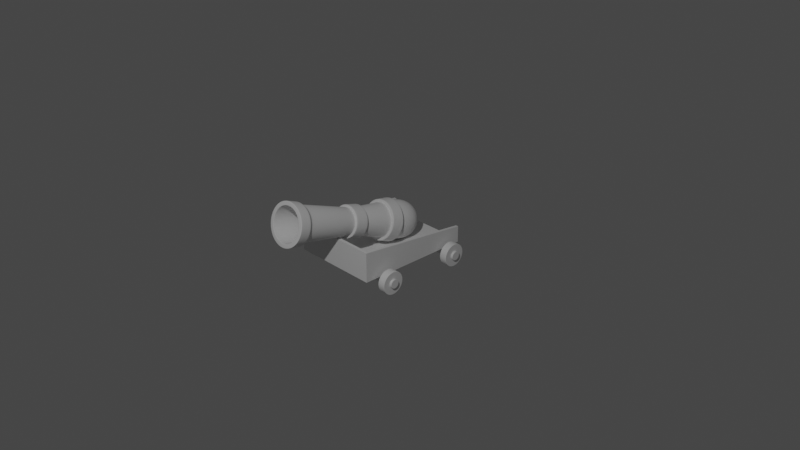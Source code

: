 # Source: canon.blend  (saved by Blender 2.83.20; exported with 4.5.12 LTS)
import bpy
from mathutils import Matrix  # noqa: F401  (used for matrix-valued properties, if any)

bpy.ops.wm.read_factory_settings(use_empty=True)
scene = bpy.context.scene
scene.name = 'Scene'

# ---- collections
col_collection = bpy.data.collections.new('Collection'); scene.collection.children.link(col_collection)
col_canon = bpy.data.collections.new('Canon'); scene.collection.children.link(col_canon)
col_wheels = bpy.data.collections.new('Wheels'); col_canon.children.link(col_wheels)

# ---- node groups
ng_auto_smooth = bpy.data.node_groups.new('Auto Smooth', 'GeometryNodeTree')
_s = ng_auto_smooth.interface.new_socket(name='Geometry', in_out='OUTPUT', socket_type='NodeSocketGeometry')
_s = ng_auto_smooth.interface.new_socket(name='Geometry', in_out='INPUT', socket_type='NodeSocketGeometry')
_s = ng_auto_smooth.interface.new_socket(name='Angle', in_out='INPUT', socket_type='NodeSocketFloat')
_s.subtype = 'ANGLE'
_s.min_value = 0.0
_s.max_value = 3.142
ng_auto_smooth.is_modifier = True
_N = ng_auto_smooth.nodes; _L = ng_auto_smooth.links
n0 = _N.new('NodeGroupOutput'); n0.name = 'Group Output'; n0.location = (480, -100)
n1 = _N.new('NodeGroupInput'); n1.name = 'Group Input'; n1.location = (-420, -300)
n2 = _N.new('NodeGroupInput'); n2.name = 'Group Input.001'; n2.location = (-60, -100)
n3 = _N.new('GeometryNodeSetShadeSmooth'); n3.name = 'Set Shade Smooth'; n3.location = (120, -100)
n3.domain = 'EDGE'
n4 = _N.new('GeometryNodeSetShadeSmooth'); n4.name = 'Set Shade Smooth.001'; n4.location = (300, -100)
n5 = _N.new('GeometryNodeInputMeshEdgeAngle'); n5.name = 'Edge Angle'; n5.location = (-420, -220)
n6 = _N.new('GeometryNodeInputEdgeSmooth'); n6.name = 'Is Edge Smooth'; n6.location = (-60, -160)
n7 = _N.new('GeometryNodeInputShadeSmooth'); n7.name = 'Is Face Smooth'; n7.location = (-240, -340)
n8 = _N.new('FunctionNodeBooleanMath'); n8.name = 'Boolean Math'; n8.location = (-60, -220)
n9 = _N.new('FunctionNodeCompare'); n9.name = 'Compare'; n9.location = (-240, -180)
n9.operation = 'LESS_EQUAL'
_L.new(n5.outputs[0], n9.inputs[0])
_L.new(n4.outputs[0], n0.inputs[0])
_L.new(n1.outputs[1], n9.inputs[1])
_L.new(n9.outputs[0], n8.inputs[0])
_L.new(n7.outputs[0], n8.inputs[1])
_L.new(n2.outputs[0], n3.inputs[0])
_L.new(n6.outputs[0], n3.inputs[1])
_L.new(n3.outputs[0], n4.inputs[0])
_L.new(n8.outputs[0], n3.inputs[2])
n0.is_active_output = True

# ---- world
world_world = bpy.data.worlds.new('World'); scene.world = world_world
world_world.use_nodes = True; world_world.node_tree.nodes.clear()
_N = world_world.node_tree.nodes; _L = world_world.node_tree.links
n0 = _N.new('ShaderNodeOutputWorld'); n0.name = 'World Output'; n0.location = (300, 300)
n1 = _N.new('ShaderNodeBackground'); n1.name = 'Background'; n1.location = (10, 300)
n1.inputs[0].default_value = (0.05088, 0.05088, 0.05088, 1.0)
_L.new(n1.outputs[0], n0.inputs[0])
n0.is_active_output = True
world_world.color = (0.05088, 0.05088, 0.05088)
world_world.use_sun_shadow = False
world_world.sun_shadow_jitter_overblur = 0.0

# ---- cameras
cam_camera = bpy.data.cameras.new('Camera')
cam_camera.clip_end = 100.0
cam_camera.ortho_scale = 7.314

# ---- lights
light_light = bpy.data.lights.new('Light', 'POINT')
light_light.transmission_factor = 0.0
light_light.energy = 1000.0
light_light.shadow_soft_size = 0.1
light_light.shadow_maximum_resolution = 0.006
light_light.use_absolute_resolution = True

# ---- meshes
me_cylinder = bpy.data.meshes.new('Cylinder')
me_cylinder.from_pydata([(-2.322e-10, 0.2037, 0.08627), (1.108e-09, 0.08138, 0.2177), (0.09905, 0.1922, 0.0469), (0.1639, 0.06229, 0.1526), (0.1401, 0.1643, -0.04816), (0.2318, 0.01619, -0.004744), (0.09905, 0.1365, -0.1432), (0.1639, -0.02991, -0.1621), (-1.248e-08, 0.1249, -0.1826), (-1.916e-08, -0.04901, -0.2272), (-0.09905, 0.1365, -0.1432), (-0.1639, -0.02991, -0.1621), (-0.1401, 0.1643, -0.04816), (-0.2318, 0.01619, -0.004744), (-0.09905, 0.1922, 0.0469), (-0.1639, 0.06229, 0.1526), (0.1321, -0.6108, 0.04136), (0.131, -0.7531, 0.08418), (0.1868, -0.5736, 0.1681), (0.1853, -0.7163, 0.2099), (-1.096e-09, -0.6642, 0.3877), (-4.306e-10, -0.5211, 0.3473), (0.1321, -0.5365, 0.2948), (0.131, -0.6794, 0.3356), (-0.1431, -1.228, 0.509), (-1.285e-08, -1.211, 0.5659), (-0.2024, -1.268, 0.3717), (-0.1431, -1.309, 0.2344), (-1.744e-08, -1.325, 0.1775), (0.1431, -1.309, 0.2344), (0.2024, -1.268, 0.3717), (0.1431, -1.228, 0.509), (0.1098, -0.6851, 0.3152), (0.1109, -0.5421, 0.2744), (-1.663e-09, -0.5292, 0.3185), (-1.709e-09, -0.6723, 0.3589), (0.1553, -0.716, 0.2098), (0.1568, -0.5733, 0.168), (0.1098, -0.7469, 0.1044), (0.1109, -0.6045, 0.06158), (-1.529e-08, -0.7597, 0.06074), (-1.537e-08, -0.6174, 0.0175), (-0.1098, -0.7469, 0.1044), (-0.1109, -0.6045, 0.06158), (-0.1553, -0.716, 0.2098), (-0.1568, -0.5733, 0.168), (-0.1098, -0.6851, 0.3152), (-0.1109, -0.5421, 0.2744), (-1.897e-08, -0.7684, 0.03211), (-1.907e-08, -0.6261, -0.01114), (-0.131, -0.7531, 0.08418), (-0.1321, -0.6108, 0.04136), (-0.1853, -0.7163, 0.2099), (-0.1868, -0.5736, 0.1681), (-0.131, -0.6794, 0.3356), (-0.1321, -0.5365, 0.2948), (0.1436, -1.235, 0.5116), (-1.242e-08, -1.218, 0.5687), (0.2031, -1.276, 0.3738), (-0.1436, -1.235, 0.5116), (0.1436, -1.316, 0.236), (-1.702e-08, -1.333, 0.1789), (-0.1436, -1.316, 0.236), (-0.2031, -1.276, 0.3738), (-0.2346, -1.317, 0.3859), (-0.1659, -1.363, 0.2266), (-1.543e-08, -1.383, 0.1607), (0.1659, -1.363, 0.2266), (-0.1659, -1.27, 0.5451), (0.2346, -1.317, 0.3859), (-1.028e-08, -1.251, 0.611), (0.1659, -1.27, 0.5451), (-1.064e-08, -1.245, 0.6087), (-0.1655, -1.264, 0.5429), (0.1655, -1.264, 0.5429), (0.234, -1.311, 0.3841), (0.1655, -1.357, 0.2253), (-1.578e-08, -1.377, 0.1595), (-0.1655, -1.357, 0.2253), (-0.234, -1.311, 0.3841), (0.1944, -0.2782, 0.08151), (0.2104, -0.152, 0.04454), (0.1488, -0.1101, 0.1873), (0.1375, -0.2395, 0.2134), (-2.754e-10, -0.2235, 0.2681), (3.177e-10, -0.09281, 0.2465), (-0.1488, -0.1101, 0.1873), (-0.1375, -0.2395, 0.2134), (0.1488, -0.1938, -0.09826), (0.1375, -0.3168, -0.0504), (-1.727e-08, -0.3328, -0.105), (-1.808e-08, -0.2112, -0.1574), (-0.1488, -0.1938, -0.09826), (-0.1375, -0.3168, -0.0504), (-0.1944, -0.2782, 0.08151), (-0.2104, -0.152, 0.04454), (0.1739, -0.2051, -0.1211), (0.1626, -0.328, -0.07328), (-1.87e-08, -0.347, -0.1379), (-1.959e-08, -0.2253, -0.1903), (-0.1739, -0.2051, -0.1211), (-0.1626, -0.328, -0.07328), (-0.2299, -0.2823, 0.08273), (-0.246, -0.1561, 0.04576), (-0.1739, -0.1072, 0.2127), (-0.1626, -0.2366, 0.2387), (4.375e-10, -0.2177, 0.3034), (3.177e-10, -0.08698, 0.2818), (0.1739, -0.1072, 0.2127), (0.1626, -0.2366, 0.2387), (0.2299, -0.2823, 0.08273), (0.246, -0.1561, 0.04576), (0.0705, -0.05463, 0.08948), (-1.887e-09, -0.04642, 0.1175), (0.09971, -0.07446, 0.02182), (0.0705, -0.09429, -0.04584), (-1.06e-08, -0.1025, -0.07386), (-0.0705, -0.09429, -0.04584), (-0.09971, -0.07446, 0.02182), (-0.0705, -0.05463, 0.08948), (0.1401, -1.386, 0.552), (0.1437, -1.389, 0.5568), (0.1412, -1.388, 0.5541), (-3.389e-09, -1.372, 0.6139), (-3.626e-09, -1.369, 0.6077), (-3.464e-09, -1.372, 0.6102), (0.1981, -1.425, 0.4176), (0.2032, -1.429, 0.4188), (0.1998, -1.428, 0.4185), (0.1401, -1.465, 0.2832), (0.1437, -1.47, 0.2809), (0.1412, -1.468, 0.283), (-8.121e-09, -1.481, 0.2275), (-7.992e-09, -1.486, 0.2238), (-7.989e-09, -1.484, 0.2268), (-0.1401, -1.465, 0.2832), (-0.1437, -1.47, 0.2809), (-0.1412, -1.468, 0.283), (-0.1981, -1.425, 0.4176), (-0.2032, -1.429, 0.4188), (-0.1998, -1.428, 0.4185), (-0.1401, -1.386, 0.552), (-0.1437, -1.389, 0.5568), (-0.1412, -1.388, 0.5541), (0.1711, -1.379, 0.5823), (0.1741, -1.373, 0.5839), (0.1734, -1.377, 0.5841), (-3.894e-09, -1.353, 0.6531), (-3.597e-09, -1.359, 0.6503), (-3.682e-09, -1.357, 0.653), (0.2419, -1.427, 0.4182), (0.2463, -1.422, 0.4168), (0.2452, -1.425, 0.4177), (0.1711, -1.475, 0.254), (0.1741, -1.471, 0.2497), (0.1734, -1.474, 0.2514), (-9.013e-09, -1.495, 0.186), (-9.397e-09, -1.491, 0.1804), (-9.172e-09, -1.494, 0.1824), (-0.1711, -1.475, 0.254), (-0.1741, -1.471, 0.2497), (-0.1734, -1.474, 0.2514), (-0.2419, -1.427, 0.4182), (-0.2463, -1.422, 0.4168), (-0.2452, -1.425, 0.4177), (-0.1711, -1.379, 0.5823), (-0.1741, -1.373, 0.5839), (-0.1734, -1.377, 0.5841), (-1.686e-09, -0.6777, 0.3611), (-0.1559, -0.7215, 0.2114), (-0.1102, -0.7525, 0.1056), (-1.532e-08, -0.7654, 0.06181), (0.1102, -0.7525, 0.1056), (0.1559, -0.7215, 0.2114), (0.1102, -0.6905, 0.3172), (-0.1102, -0.6905, 0.3172), (-0.1867, -0.5838, 0.1711), (-0.1854, -0.7061, 0.2069), (-0.132, -0.6209, 0.0444), (-0.1311, -0.743, 0.08114), (-1.906e-08, -0.6362, -0.008069), (-1.897e-08, -0.7583, 0.02904), (0.132, -0.6209, 0.0444), (0.1311, -0.743, 0.08114), (0.1867, -0.5838, 0.1711), (0.1854, -0.7061, 0.2069), (-0.132, -0.5466, 0.2977), (-0.1311, -0.6693, 0.3327), (-1.048e-09, -0.654, 0.3848), (-4.779e-10, -0.5313, 0.3502), (0.132, -0.5466, 0.2977), (0.1311, -0.6693, 0.3327), (0.1116, -0.597, 0.05864), (0.1368, -0.3244, -0.04745), (0.1934, -0.2859, 0.08378), (0.1578, -0.5656, 0.1657), (0.1116, -0.5342, 0.2728), (0.1368, -0.2474, 0.215), (-1.627e-09, -0.5212, 0.3172), (-3.119e-10, -0.2315, 0.2694), (-0.1368, -0.2474, 0.215), (-0.1116, -0.5342, 0.2728), (-0.1934, -0.2859, 0.08378), (-0.1578, -0.5656, 0.1657), (-1.722e-08, -0.3403, -0.1018), (-1.542e-08, -0.61, 0.01428), (-0.1116, -0.597, 0.05864), (-0.1368, -0.3244, -0.04745), (0.1633, -0.3201, -0.07635), (0.1732, -0.213, -0.1181), (-1.953e-08, -0.2331, -0.1869), (-1.875e-08, -0.3392, -0.1413), (-0.1633, -0.3201, -0.07635), (-0.1732, -0.213, -0.1181), (-0.2449, -0.1643, 0.04813), (-0.2309, -0.2742, 0.08035), (-0.1633, -0.2283, 0.2371), (-0.1732, -0.1155, 0.2143), (3.254e-10, -0.09538, 0.2832), (4.298e-10, -0.2093, 0.302), (0.1633, -0.2283, 0.2371), (0.1732, -0.1155, 0.2143), (0.2449, -0.1643, 0.04813), (0.2309, -0.2742, 0.08035), (0.1497, -0.1843, -0.102), (0.2117, -0.1422, 0.04166), (0.1497, -0.1001, 0.1853), (3.639e-10, -0.08263, 0.2448), (-0.1497, -0.1001, 0.1853), (-0.2117, -0.1422, 0.04166), (-1.814e-08, -0.2017, -0.1615), (-0.1497, -0.1843, -0.102), (0.0824, -0.7266, 0.2988), (-2.817e-09, -0.717, 0.3315), (0.1165, -0.7498, 0.2197), (-0.0824, -0.7266, 0.2988), (0.0824, -0.773, 0.1406), (-1.3e-08, -0.7826, 0.1079), (-0.0824, -0.773, 0.1406), (-0.1165, -0.7498, 0.2197)], [], [(0, 1, 3, 2), (2, 3, 5, 4), (4, 5, 7, 6), (6, 7, 9, 8), (8, 9, 11, 10), (10, 11, 13, 12), (237, 236, 115, 116), (12, 13, 15, 14), (14, 15, 1, 0), (0, 2, 4, 6, 8, 10, 12, 14), (58, 56, 74, 75), (61, 60, 76, 77), (123, 121, 144, 148), (59, 63, 79, 73), (234, 232, 112, 114), (236, 234, 114, 115), (22, 21, 189, 190), (226, 227, 85, 82), (239, 238, 117, 118), (228, 229, 95, 86), (229, 231, 92, 95), (80, 83, 197, 194), (83, 84, 199, 197), (227, 228, 86, 85), (231, 230, 91, 92), (46, 35, 20, 54), (39, 37, 18, 16), (40, 42, 50, 48), (34, 47, 55, 21), (43, 41, 49, 51), (44, 46, 54, 52), (32, 36, 19, 23), (47, 45, 53, 55), (62, 61, 77, 78), (21, 55, 186, 189), (18, 22, 190, 184), (16, 18, 184, 182), (49, 16, 182, 180), (51, 49, 180, 178), (55, 53, 176, 186), (191, 188, 20, 23), (33, 34, 21, 22), (36, 38, 17, 19), (45, 43, 51, 53), (35, 32, 23, 20), (42, 44, 52, 50), (41, 39, 16, 49), (38, 40, 48, 17), (37, 33, 22, 18), (31, 25, 57, 56), (27, 28, 61, 62), (24, 26, 63, 59), (28, 29, 60, 61), (30, 31, 56, 58), (29, 30, 58, 60), (25, 24, 59, 57), (26, 27, 62, 63), (68, 64, 163, 166), (67, 69, 151, 154), (66, 67, 154, 157), (70, 68, 166, 147), (65, 66, 157, 160), (74, 72, 70, 71), (64, 65, 160, 163), (69, 71, 145, 151), (60, 58, 75, 76), (133, 136, 159, 156), (57, 59, 73, 72), (238, 237, 116, 117), (63, 62, 78, 79), (235, 239, 118, 119), (56, 57, 72, 74), (71, 70, 147, 145), (89, 80, 194, 193), (94, 93, 207, 202), (87, 94, 202, 200), (90, 89, 193, 204), (225, 226, 82, 81), (230, 224, 88, 91), (201, 203, 45, 47), (83, 80, 110, 109), (94, 87, 105, 102), (93, 94, 102, 101), (92, 91, 99, 100), (85, 86, 104, 107), (90, 93, 101, 98), (91, 88, 96, 99), (88, 81, 111, 96), (224, 225, 81, 88), (210, 213, 100, 99), (214, 217, 104, 103), (218, 221, 108, 107), (110, 97, 208, 223), (98, 101, 212, 211), (102, 105, 216, 215), (106, 109, 220, 219), (86, 95, 103, 104), (95, 92, 100, 103), (84, 83, 109, 106), (81, 82, 108, 111), (82, 85, 107, 108), (89, 90, 98, 97), (80, 89, 97, 110), (87, 84, 106, 105), (112, 113, 119, 118, 117, 116, 115, 114), (127, 130, 153, 150), (121, 127, 150, 144), (142, 123, 148, 165), (136, 139, 162, 159), (130, 133, 156, 153), (233, 235, 119, 113), (139, 142, 165, 162), (121, 123, 125, 122), (122, 125, 124, 120), (127, 121, 122, 128), (128, 122, 120, 126), (130, 127, 128, 131), (131, 128, 126, 129), (133, 130, 131, 134), (134, 131, 129, 132), (136, 133, 134, 137), (137, 134, 132, 135), (139, 136, 137, 140), (140, 137, 135, 138), (142, 139, 140, 143), (143, 140, 138, 141), (123, 142, 143, 125), (125, 143, 141, 124), (145, 147, 149, 146), (146, 149, 148, 144), (151, 145, 146, 152), (152, 146, 144, 150), (154, 151, 152, 155), (155, 152, 150, 153), (157, 154, 155, 158), (158, 155, 153, 156), (160, 157, 158, 161), (161, 158, 156, 159), (163, 160, 161, 164), (164, 161, 159, 162), (166, 163, 164, 167), (167, 164, 162, 165), (147, 166, 167, 149), (149, 167, 165, 148), (232, 233, 113, 112), (75, 74, 71, 69), (79, 78, 65, 64), (78, 77, 66, 65), (72, 73, 68, 70), (77, 76, 67, 66), (76, 75, 69, 67), (73, 79, 64, 68), (169, 170, 27, 26), (168, 175, 24, 25), (172, 173, 30, 29), (173, 174, 31, 30), (171, 172, 29, 28), (175, 169, 26, 24), (170, 171, 28, 27), (174, 168, 25, 31), (188, 187, 54, 20), (177, 179, 50, 52), (187, 177, 52, 54), (179, 181, 48, 50), (181, 183, 17, 48), (183, 185, 19, 17), (185, 191, 23, 19), (32, 35, 168, 174), (187, 188, 189, 186), (177, 187, 186, 176), (179, 177, 176, 178), (181, 179, 178, 180), (183, 181, 180, 182), (185, 183, 182, 184), (191, 185, 184, 190), (188, 191, 190, 189), (53, 51, 178, 176), (42, 40, 171, 170), (46, 44, 169, 175), (40, 38, 172, 171), (36, 32, 174, 173), (38, 36, 173, 172), (35, 46, 175, 168), (44, 42, 170, 169), (198, 201, 47, 34), (206, 205, 41, 43), (195, 196, 33, 37), (203, 206, 43, 45), (93, 90, 204, 207), (205, 192, 39, 41), (84, 87, 200, 199), (196, 198, 34, 33), (201, 198, 199, 200), (205, 206, 207, 204), (195, 192, 193, 194), (203, 201, 200, 202), (206, 203, 202, 207), (192, 205, 204, 193), (198, 196, 197, 199), (196, 195, 194, 197), (192, 195, 37, 39), (109, 110, 223, 220), (105, 106, 219, 216), (101, 102, 215, 212), (209, 210, 99, 96), (221, 222, 111, 108), (217, 218, 107, 104), (213, 214, 103, 100), (222, 209, 96, 111), (221, 218, 219, 220), (217, 214, 215, 216), (213, 210, 211, 212), (209, 222, 223, 208), (222, 221, 220, 223), (218, 217, 216, 219), (214, 213, 212, 215), (210, 209, 208, 211), (97, 98, 211, 208), (7, 5, 225, 224), (9, 7, 224, 230), (5, 3, 226, 225), (11, 9, 230, 231), (1, 15, 228, 227), (13, 11, 231, 229), (15, 13, 229, 228), (3, 1, 227, 226), (120, 124, 233, 232), (124, 141, 235, 233), (141, 138, 239, 235), (135, 132, 237, 238), (138, 135, 238, 239), (129, 126, 234, 236), (126, 120, 232, 234), (132, 129, 236, 237)])
me_cylinder.polygons.foreach_set('use_smooth', [True] * 234)
_uv = me_cylinder.uv_layers.new(name='UVMap')
_uv.uv.foreach_set('vector', [1.0, 0.5, 1.0, 1.0, 0.875, 1.0, 0.875, 0.5, 0.875, 0.5, 0.875, 1.0, 0.75, 1.0, 0.75, 0.5, 0.75, 0.5, 0.75, 1.0, 0.625, 1.0, 0.625, 0.5, 0.625, 0.5, 0.625, 1.0, 0.5, 1.0, 0.5, 0.5, 0.5, 0.5, 0.5, 1.0, 0.375, 1.0, 0.375, 0.5, 0.375, 0.5, 0.375, 1.0, 0.25, 1.0, 0.25, 0.5, 0.25, 0.01, 0.4197, 0.08029, 0.4197, 0.08029, 0.25, 0.01, 0.25, 0.5, 0.25, 1.0, 0.125, 1.0, 0.125, 0.5, 0.125, 0.5, 0.125, 1.0, 0.0, 1.0, 0.0, 0.5, 0.75, 0.49, 0.9197, 0.4197, 0.99, 0.25, 0.9197, 0.08029, 0.75, 0.01, 0.5803, 0.08029, 0.51, 0.25, 0.5803, 0.4197, 0.75, 1.0, 0.875, 1.0, 0.875, 1.0, 0.75, 1.0, 0.5, 1.0, 0.625, 1.0, 0.625, 1.0, 0.5, 1.0, 0.25, 0.49, 0.4197, 0.4197, 0.4197, 0.4197, 0.25, 0.49, 0.125, 1.0, 0.25, 1.0, 0.25, 1.0, 0.125, 1.0, 0.49, 0.25, 0.4197, 0.4197, 0.4197, 0.4197, 0.49, 0.25, 0.4197, 0.08029, 0.49, 0.25, 0.49, 0.25, 0.4197, 0.08029, 0.875, 1.0, 1.0, 1.0, 1.0, 1.0, 0.875, 1.0, 0.875, 1.0, 1.0, 1.0, 1.0, 1.0, 0.875, 1.0, 0.01, 0.25, 0.08029, 0.08029, 0.08029, 0.08029, 0.01, 0.25, 0.125, 1.0, 0.25, 1.0, 0.25, 1.0, 0.125, 1.0, 0.25, 1.0, 0.375, 1.0, 0.375, 1.0, 0.25, 1.0, 0.75, 1.0, 0.875, 1.0, 0.875, 1.0, 0.75, 1.0, 0.875, 1.0, 1.0, 1.0, 1.0, 1.0, 0.875, 1.0, 0.0, 1.0, 0.125, 1.0, 0.125, 1.0, 0.0, 1.0, 0.375, 1.0, 0.5, 1.0, 0.5, 1.0, 0.375, 1.0, 0.125, 1.0, 0.0, 1.0, 0.0, 1.0, 0.125, 1.0, 0.625, 1.0, 0.75, 1.0, 0.75, 1.0, 0.625, 1.0, 0.5, 1.0, 0.375, 1.0, 0.375, 1.0, 0.5, 1.0, 0.0, 1.0, 0.125, 1.0, 0.125, 1.0, 0.0, 1.0, 0.375, 1.0, 0.5, 1.0, 0.5, 1.0, 0.375, 1.0, 0.25, 1.0, 0.125, 1.0, 0.125, 1.0, 0.25, 1.0, 0.875, 1.0, 0.75, 1.0, 0.75, 1.0, 0.875, 1.0, 0.125, 1.0, 0.25, 1.0, 0.25, 1.0, 0.125, 1.0, 0.375, 1.0, 0.5, 1.0, 0.5, 1.0, 0.375, 1.0, 0.0, 1.0, 0.125, 1.0, 0.125, 1.0, 0.0, 1.0, 0.75, 1.0, 0.875, 1.0, 0.875, 1.0, 0.75, 1.0, 0.625, 1.0, 0.75, 1.0, 0.75, 1.0, 0.625, 1.0, 0.5, 1.0, 0.625, 1.0, 0.625, 1.0, 0.5, 1.0, 0.375, 1.0, 0.5, 1.0, 0.5, 1.0, 0.375, 1.0, 0.125, 1.0, 0.25, 1.0, 0.25, 1.0, 0.125, 1.0, 0.875, 1.0, 1.0, 1.0, 1.0, 1.0, 0.875, 1.0, 0.875, 1.0, 1.0, 1.0, 1.0, 1.0, 0.875, 1.0, 0.75, 1.0, 0.625, 1.0, 0.625, 1.0, 0.75, 1.0, 0.25, 1.0, 0.375, 1.0, 0.375, 1.0, 0.25, 1.0, 1.0, 1.0, 0.875, 1.0, 0.875, 1.0, 1.0, 1.0, 0.375, 1.0, 0.25, 1.0, 0.25, 1.0, 0.375, 1.0, 0.5, 1.0, 0.625, 1.0, 0.625, 1.0, 0.5, 1.0, 0.625, 1.0, 0.5, 1.0, 0.5, 1.0, 0.625, 1.0, 0.75, 1.0, 0.875, 1.0, 0.875, 1.0, 0.75, 1.0, 0.875, 1.0, 1.0, 1.0, 1.0, 1.0, 0.875, 1.0, 0.375, 1.0, 0.5, 1.0, 0.5, 1.0, 0.375, 1.0, 0.125, 1.0, 0.25, 1.0, 0.25, 1.0, 0.125, 1.0, 0.5, 1.0, 0.625, 1.0, 0.625, 1.0, 0.5, 1.0, 0.75, 1.0, 0.875, 1.0, 0.875, 1.0, 0.75, 1.0, 0.625, 1.0, 0.75, 1.0, 0.75, 1.0, 0.625, 1.0, 0.0, 1.0, 0.125, 1.0, 0.125, 1.0, 0.0, 1.0, 0.25, 1.0, 0.375, 1.0, 0.375, 1.0, 0.25, 1.0, 0.125, 1.0, 0.25, 1.0, 0.25, 1.0, 0.125, 1.0, 0.625, 1.0, 0.75, 1.0, 0.75, 1.0, 0.625, 1.0, 0.5, 1.0, 0.625, 1.0, 0.625, 1.0, 0.5, 1.0, 0.0, 1.0, 0.125, 1.0, 0.125, 1.0, 0.0, 1.0, 0.375, 1.0, 0.5, 1.0, 0.5, 1.0, 0.375, 1.0, 0.875, 1.0, 1.0, 1.0, 1.0, 1.0, 0.875, 1.0, 0.25, 1.0, 0.375, 1.0, 0.375, 1.0, 0.25, 1.0, 0.75, 1.0, 0.875, 1.0, 0.875, 1.0, 0.75, 1.0, 0.625, 1.0, 0.75, 1.0, 0.75, 1.0, 0.625, 1.0, 0.25, 0.01, 0.08029, 0.08029, 0.08029, 0.08029, 0.25, 0.01, 0.0, 1.0, 0.125, 1.0, 0.125, 1.0, 0.0, 1.0, 0.08029, 0.08029, 0.25, 0.01, 0.25, 0.01, 0.08029, 0.08029, 0.25, 1.0, 0.375, 1.0, 0.375, 1.0, 0.25, 1.0, 0.08029, 0.4197, 0.01, 0.25, 0.01, 0.25, 0.08029, 0.4197, 0.875, 1.0, 1.0, 1.0, 1.0, 1.0, 0.875, 1.0, 0.875, 1.0, 1.0, 1.0, 1.0, 1.0, 0.875, 1.0, 0.625, 1.0, 0.75, 1.0, 0.75, 1.0, 0.625, 1.0, 0.25, 1.0, 0.375, 1.0, 0.375, 1.0, 0.25, 1.0, 0.125, 1.0, 0.25, 1.0, 0.25, 1.0, 0.125, 1.0, 0.5, 1.0, 0.625, 1.0, 0.625, 1.0, 0.5, 1.0, 0.75, 1.0, 0.875, 1.0, 0.875, 1.0, 0.75, 1.0, 0.5, 1.0, 0.625, 1.0, 0.625, 1.0, 0.5, 1.0, 0.125, 1.0, 0.25, 1.0, 0.25, 1.0, 0.125, 1.0, 0.875, 1.0, 0.75, 1.0, 0.75, 1.0, 0.875, 1.0, 0.25, 1.0, 0.125, 1.0, 0.125, 1.0, 0.25, 1.0, 0.375, 1.0, 0.25, 1.0, 0.25, 1.0, 0.375, 1.0, 0.375, 1.0, 0.5, 1.0, 0.5, 1.0, 0.375, 1.0, 0.0, 1.0, 0.125, 1.0, 0.125, 1.0, 0.0, 1.0, 0.5, 1.0, 0.375, 1.0, 0.375, 1.0, 0.5, 1.0, 0.5, 1.0, 0.625, 1.0, 0.625, 1.0, 0.5, 1.0, 0.625, 1.0, 0.75, 1.0, 0.75, 1.0, 0.625, 1.0, 0.625, 1.0, 0.75, 1.0, 0.75, 1.0, 0.625, 1.0, 0.5, 1.0, 0.375, 1.0, 0.375, 1.0, 0.5, 1.0, 0.25, 1.0, 0.125, 1.0, 0.125, 1.0, 0.25, 1.0, 1.0, 1.0, 0.875, 1.0, 0.875, 1.0, 1.0, 1.0, 0.75, 1.0, 0.625, 1.0, 0.625, 1.0, 0.75, 1.0, 0.5, 1.0, 0.375, 1.0, 0.375, 1.0, 0.5, 1.0, 0.25, 1.0, 0.125, 1.0, 0.125, 1.0, 0.25, 1.0, 1.0, 1.0, 0.875, 1.0, 0.875, 1.0, 1.0, 1.0, 0.125, 1.0, 0.25, 1.0, 0.25, 1.0, 0.125, 1.0, 0.25, 1.0, 0.375, 1.0, 0.375, 1.0, 0.25, 1.0, 1.0, 1.0, 0.875, 1.0, 0.875, 1.0, 1.0, 1.0, 0.75, 1.0, 0.875, 1.0, 0.875, 1.0, 0.75, 1.0, 0.875, 1.0, 1.0, 1.0, 1.0, 1.0, 0.875, 1.0, 0.625, 1.0, 0.5, 1.0, 0.5, 1.0, 0.625, 1.0, 0.75, 1.0, 0.625, 1.0, 0.625, 1.0, 0.75, 1.0, 0.125, 1.0, 0.0, 1.0, 0.0, 1.0, 0.125, 1.0, 0.4197, 0.4197, 0.25, 0.49, 0.08029, 0.4197, 0.01, 0.25, 0.08029, 0.08029, 0.25, 0.01, 0.4197, 0.08029, 0.49, 0.25, 0.49, 0.25, 0.4197, 0.08029, 0.4197, 0.08029, 0.49, 0.25, 0.4197, 0.4197, 0.49, 0.25, 0.49, 0.25, 0.4197, 0.4197, 0.08029, 0.4197, 0.25, 0.49, 0.25, 0.49, 0.08029, 0.4197, 0.08029, 0.08029, 0.01, 0.25, 0.01, 0.25, 0.08029, 0.08029, 0.4197, 0.08029, 0.25, 0.01, 0.25, 0.01, 0.4197, 0.08029, 0.25, 0.49, 0.08029, 0.4197, 0.08029, 0.4197, 0.25, 0.49, 0.01, 0.25, 0.08029, 0.4197, 0.08029, 0.4197, 0.01, 0.25, 0.4197, 0.4197, 0.25, 0.49, 0.25, 0.49, 0.4197, 0.4197, 0.4197, 0.4197, 0.25, 0.49, 0.25, 0.49, 0.4197, 0.4197, 0.49, 0.25, 0.4197, 0.4197, 0.4197, 0.4197, 0.49, 0.25, 0.49, 0.25, 0.4197, 0.4197, 0.4197, 0.4197, 0.49, 0.25, 0.4197, 0.08029, 0.49, 0.25, 0.49, 0.25, 0.4197, 0.08029, 0.4197, 0.08029, 0.49, 0.25, 0.49, 0.25, 0.4197, 0.08029, 0.25, 0.01, 0.4197, 0.08029, 0.4197, 0.08029, 0.25, 0.01, 0.25, 0.01, 0.4197, 0.08029, 0.4197, 0.08029, 0.25, 0.01, 0.08029, 0.08029, 0.25, 0.01, 0.25, 0.01, 0.08029, 0.08029, 0.08029, 0.08029, 0.25, 0.01, 0.25, 0.01, 0.08029, 0.08029, 0.01, 0.25, 0.08029, 0.08029, 0.08029, 0.08029, 0.01, 0.25, 0.01, 0.25, 0.08029, 0.08029, 0.08029, 0.08029, 0.01, 0.25, 0.08029, 0.4197, 0.01, 0.25, 0.01, 0.25, 0.08029, 0.4197, 0.08029, 0.4197, 0.01, 0.25, 0.01, 0.25, 0.08029, 0.4197, 0.25, 0.49, 0.08029, 0.4197, 0.08029, 0.4197, 0.25, 0.49, 0.25, 0.49, 0.08029, 0.4197, 0.08029, 0.4197, 0.25, 0.49, 0.875, 1.0, 1.0, 1.0, 0.9996, 1.0, 0.8754, 1.0, 0.4192, 0.4199, 0.2505, 0.4898, 0.25, 0.49, 0.4197, 0.4197, 0.75, 1.0, 0.875, 1.0, 0.8746, 1.0, 0.7504, 1.0, 0.4898, 0.2505, 0.4199, 0.4192, 0.4197, 0.4197, 0.49, 0.25, 0.625, 1.0, 0.75, 1.0, 0.7496, 1.0, 0.6254, 1.0, 0.4199, 0.08082, 0.4898, 0.2495, 0.49, 0.25, 0.4197, 0.08029, 0.5, 1.0, 0.625, 1.0, 0.6246, 1.0, 0.5004, 1.0, 0.2505, 0.01022, 0.4192, 0.08008, 0.4197, 0.08029, 0.25, 0.01, 0.375, 1.0, 0.5, 1.0, 0.4996, 1.0, 0.3754, 1.0, 0.08082, 0.08008, 0.2495, 0.01022, 0.25, 0.01, 0.08029, 0.08029, 0.25, 1.0, 0.375, 1.0, 0.3746, 1.0, 0.2504, 1.0, 0.01022, 0.2495, 0.08008, 0.08082, 0.08029, 0.08029, 0.01, 0.25, 0.125, 1.0, 0.25, 1.0, 0.2496, 1.0, 0.1254, 1.0, 0.08008, 0.4192, 0.01022, 0.2505, 0.01, 0.25, 0.08029, 0.4197, 0.0, 1.0, 0.125, 1.0, 0.1246, 1.0, 0.0003896, 1.0, 0.2495, 0.4898, 0.08082, 0.4199, 0.08029, 0.4197, 0.25, 0.49, 0.4197, 0.4197, 0.25, 0.49, 0.25, 0.49, 0.4197, 0.4197, 0.75, 1.0, 0.875, 1.0, 0.875, 1.0, 0.75, 1.0, 0.25, 1.0, 0.375, 1.0, 0.375, 1.0, 0.25, 1.0, 0.375, 1.0, 0.5, 1.0, 0.5, 1.0, 0.375, 1.0, 0.0, 1.0, 0.125, 1.0, 0.125, 1.0, 0.0, 1.0, 0.5, 1.0, 0.625, 1.0, 0.625, 1.0, 0.5, 1.0, 0.625, 1.0, 0.75, 1.0, 0.75, 1.0, 0.625, 1.0, 0.125, 1.0, 0.25, 1.0, 0.25, 1.0, 0.125, 1.0, 0.25, 1.0, 0.375, 1.0, 0.375, 1.0, 0.25, 1.0, 0.0, 1.0, 0.125, 1.0, 0.125, 1.0, 0.0, 1.0, 0.625, 1.0, 0.75, 1.0, 0.75, 1.0, 0.625, 1.0, 0.75, 1.0, 0.875, 1.0, 0.875, 1.0, 0.75, 1.0, 0.5, 1.0, 0.625, 1.0, 0.625, 1.0, 0.5, 1.0, 0.125, 1.0, 0.25, 1.0, 0.25, 1.0, 0.125, 1.0, 0.375, 1.0, 0.5, 1.0, 0.5, 1.0, 0.375, 1.0, 0.875, 1.0, 1.0, 1.0, 1.0, 1.0, 0.875, 1.0, 0.0, 1.0, 0.125, 1.0, 0.125, 1.0, 0.0, 1.0, 0.25, 1.0, 0.375, 1.0, 0.375, 1.0, 0.25, 1.0, 0.125, 1.0, 0.25, 1.0, 0.25, 1.0, 0.125, 1.0, 0.375, 1.0, 0.5, 1.0, 0.5, 1.0, 0.375, 1.0, 0.5, 1.0, 0.625, 1.0, 0.625, 1.0, 0.5, 1.0, 0.625, 1.0, 0.75, 1.0, 0.75, 1.0, 0.625, 1.0, 0.75, 1.0, 0.875, 1.0, 0.875, 1.0, 0.75, 1.0, 0.875, 1.0, 1.0, 1.0, 1.0, 1.0, 0.875, 1.0, 0.125, 1.0, 0.0, 1.0, 0.0, 1.0, 0.125, 1.0, 0.25, 1.0, 0.125, 1.0, 0.125, 1.0, 0.25, 1.0, 0.375, 1.0, 0.25, 1.0, 0.25, 1.0, 0.375, 1.0, 0.5, 1.0, 0.375, 1.0, 0.375, 1.0, 0.5, 1.0, 0.625, 1.0, 0.5, 1.0, 0.5, 1.0, 0.625, 1.0, 0.75, 1.0, 0.625, 1.0, 0.625, 1.0, 0.75, 1.0, 0.875, 1.0, 0.75, 1.0, 0.75, 1.0, 0.875, 1.0, 1.0, 1.0, 0.875, 1.0, 0.875, 1.0, 1.0, 1.0, 0.25, 1.0, 0.375, 1.0, 0.375, 1.0, 0.25, 1.0, 0.375, 1.0, 0.5, 1.0, 0.5, 1.0, 0.375, 1.0, 0.125, 1.0, 0.25, 1.0, 0.25, 1.0, 0.125, 1.0, 0.5, 1.0, 0.625, 1.0, 0.625, 1.0, 0.5, 1.0, 0.75, 1.0, 0.875, 1.0, 0.875, 1.0, 0.75, 1.0, 0.625, 1.0, 0.75, 1.0, 0.75, 1.0, 0.625, 1.0, 0.0, 1.0, 0.125, 1.0, 0.125, 1.0, 0.0, 1.0, 0.25, 1.0, 0.375, 1.0, 0.375, 1.0, 0.25, 1.0, 0.0, 1.0, 0.125, 1.0, 0.125, 1.0, 0.0, 1.0, 0.375, 1.0, 0.5, 1.0, 0.5, 1.0, 0.375, 1.0, 0.75, 1.0, 0.875, 1.0, 0.875, 1.0, 0.75, 1.0, 0.25, 1.0, 0.375, 1.0, 0.375, 1.0, 0.25, 1.0, 0.375, 1.0, 0.5, 1.0, 0.5, 1.0, 0.375, 1.0, 0.5, 1.0, 0.625, 1.0, 0.625, 1.0, 0.5, 1.0, 0.0, 1.0, 0.125, 1.0, 0.125, 1.0, 0.0, 1.0, 0.875, 1.0, 1.0, 1.0, 1.0, 1.0, 0.875, 1.0, 0.125, 1.0, 0.0, 1.0, 0.0, 1.0, 0.125, 1.0, 0.5, 1.0, 0.375, 1.0, 0.375, 1.0, 0.5, 1.0, 0.75, 1.0, 0.625, 1.0, 0.625, 1.0, 0.75, 1.0, 0.25, 1.0, 0.125, 1.0, 0.125, 1.0, 0.25, 1.0, 0.375, 1.0, 0.25, 1.0, 0.25, 1.0, 0.375, 1.0, 0.625, 1.0, 0.5, 1.0, 0.5, 1.0, 0.625, 1.0, 1.0, 1.0, 0.875, 1.0, 0.875, 1.0, 1.0, 1.0, 0.875, 1.0, 0.75, 1.0, 0.75, 1.0, 0.875, 1.0, 0.625, 1.0, 0.75, 1.0, 0.75, 1.0, 0.625, 1.0, 0.875, 1.0, 0.75, 1.0, 0.75, 1.0, 0.875, 1.0, 0.125, 1.0, 0.0, 1.0, 0.0, 1.0, 0.125, 1.0, 0.375, 1.0, 0.25, 1.0, 0.25, 1.0, 0.375, 1.0, 0.625, 1.0, 0.5, 1.0, 0.5, 1.0, 0.625, 1.0, 0.875, 1.0, 0.75, 1.0, 0.75, 1.0, 0.875, 1.0, 0.125, 1.0, 0.0, 1.0, 0.0, 1.0, 0.125, 1.0, 0.375, 1.0, 0.25, 1.0, 0.25, 1.0, 0.375, 1.0, 0.75, 1.0, 0.625, 1.0, 0.625, 1.0, 0.75, 1.0, 0.875, 1.0, 1.0, 1.0, 1.0, 1.0, 0.875, 1.0, 0.125, 1.0, 0.25, 1.0, 0.25, 1.0, 0.125, 1.0, 0.375, 1.0, 0.5, 1.0, 0.5, 1.0, 0.375, 1.0, 0.625, 1.0, 0.75, 1.0, 0.75, 1.0, 0.625, 1.0, 0.75, 1.0, 0.875, 1.0, 0.875, 1.0, 0.75, 1.0, 0.0, 1.0, 0.125, 1.0, 0.125, 1.0, 0.0, 1.0, 0.25, 1.0, 0.375, 1.0, 0.375, 1.0, 0.25, 1.0, 0.5, 1.0, 0.625, 1.0, 0.625, 1.0, 0.5, 1.0, 0.625, 1.0, 0.5, 1.0, 0.5, 1.0, 0.625, 1.0, 0.625, 1.0, 0.75, 1.0, 0.75, 1.0, 0.625, 1.0, 0.5, 1.0, 0.625, 1.0, 0.625, 1.0, 0.5, 1.0, 0.75, 1.0, 0.875, 1.0, 0.875, 1.0, 0.75, 1.0, 0.375, 1.0, 0.5, 1.0, 0.5, 1.0, 0.375, 1.0, 0.0, 1.0, 0.125, 1.0, 0.125, 1.0, 0.0, 1.0, 0.25, 1.0, 0.375, 1.0, 0.375, 1.0, 0.25, 1.0, 0.125, 1.0, 0.25, 1.0, 0.25, 1.0, 0.125, 1.0, 0.875, 1.0, 1.0, 1.0, 1.0, 1.0, 0.875, 1.0, 0.4197, 0.4197, 0.25, 0.49, 0.25, 0.49, 0.4197, 0.4197, 0.25, 0.49, 0.08029, 0.4197, 0.08029, 0.4197, 0.25, 0.49, 0.08029, 0.4197, 0.01, 0.25, 0.01, 0.25, 0.08029, 0.4197, 0.08029, 0.08029, 0.25, 0.01, 0.25, 0.01, 0.08029, 0.08029, 0.01, 0.25, 0.08029, 0.08029, 0.08029, 0.08029, 0.01, 0.25, 0.4197, 0.08029, 0.49, 0.25, 0.49, 0.25, 0.4197, 0.08029, 0.49, 0.25, 0.4197, 0.4197, 0.4197, 0.4197, 0.49, 0.25, 0.25, 0.01, 0.4197, 0.08029, 0.4197, 0.08029, 0.25, 0.01])
me_cylinder.use_remesh_fix_poles = True
me_cylinder.use_remesh_preserve_attributes = False
me_cylinder.use_mirror_vertex_groups = False
me_cylinder.update()
me_plane = bpy.data.meshes.new('Plane')
me_plane.from_pydata([(-0.4695, -0.865, -0.2171), (0.4695, -0.865, -0.2171), (-0.4695, 0.3729, -0.2171), (0.4695, 0.3729, -0.2171), (-0.4695, 0.3729, -0.04292), (-0.4695, -0.865, 0.09497), (0.4695, -0.865, 0.09497), (0.4695, 0.3729, -0.04292)], [], [(0, 2, 3, 1), (1, 3, 7, 6), (2, 0, 5, 4), (0, 1, 6, 5)])
_uv = me_plane.uv_layers.new(name='UVMap')
_uv.uv.foreach_set('vector', [0.0, 0.0, 0.0, 1.0, 1.0, 1.0, 1.0, 0.0, 1.0, 0.0, 1.0, 1.0, 1.0, 1.0, 1.0, 0.0, 0.0, 1.0, 0.0, 0.0, 0.0, 0.0, 0.0, 1.0, 0.0, 0.0, 1.0, 0.0, 1.0, 0.0, 0.0, 0.0])
me_plane.use_remesh_fix_poles = True
me_plane.use_remesh_preserve_attributes = False
me_plane.use_mirror_vertex_groups = False
me_plane.update()
me_cylinder_001 = bpy.data.meshes.new('Cylinder.001')
me_cylinder_001.from_pydata([(0.4987, 0.2625, -0.271), (0.5801, 0.2617, -0.271), (0.4987, 0.247, -0.3086), (0.5801, 0.2464, -0.308), (0.4987, 0.2095, -0.3241), (0.5801, 0.2095, -0.3233), (0.4987, 0.1719, -0.3086), (0.5801, 0.1725, -0.308), (0.4987, 0.1564, -0.271), (0.5801, 0.1572, -0.271), (0.4987, 0.1719, -0.2335), (0.5801, 0.1725, -0.2341), (0.4987, 0.2095, -0.218), (0.5801, 0.2095, -0.2188), (0.4987, 0.247, -0.2335), (0.5801, 0.2464, -0.2341), (0.5801, 0.3034, -0.3649), (0.5801, 0.3422, -0.271), (0.5801, 0.2095, -0.4038), (0.5801, 0.1156, -0.3649), (0.5801, 0.07667, -0.271), (0.5801, 0.1156, -0.1771), (0.5801, 0.2095, -0.1383), (0.5801, 0.3034, -0.1771), (0.6032, 0.2095, -0.271), (0.6002, 0.2464, -0.308), (0.6002, 0.1572, -0.271), (0.6002, 0.1725, -0.308), (0.6002, 0.2095, -0.2188), (0.6002, 0.1725, -0.2341), (0.6002, 0.2617, -0.271), (0.6002, 0.2464, -0.2341), (0.4987, 0.3422, -0.271), (0.4987, 0.3034, -0.3649), (0.4987, 0.2095, -0.4038), (0.4987, 0.1156, -0.3649), (0.4987, 0.07667, -0.271), (0.4987, 0.1156, -0.1771), (0.4987, 0.2095, -0.1383), (0.4987, 0.3034, -0.1771), (-5.96e-08, 0.2625, -0.271), (-5.96e-08, 0.247, -0.3086), (-5.96e-08, 0.2095, -0.3241), (-5.96e-08, 0.1719, -0.3086), (-5.96e-08, 0.1564, -0.271), (-5.96e-08, 0.1719, -0.2335), (-5.96e-08, 0.2095, -0.218), (-5.96e-08, 0.247, -0.2335), (0.5801, 0.3381, -0.271), (0.5801, 0.3004, -0.362), (0.5801, 0.2095, -0.3997), (0.5801, 0.1185, -0.362), (0.5801, 0.08079, -0.271), (0.5801, 0.1185, -0.1801), (0.5801, 0.2095, -0.1424), (0.5801, 0.3004, -0.1801), (0.5801, 0.266, -0.271), (0.5801, 0.2494, -0.311), (0.5801, 0.2095, -0.3276), (0.5801, 0.1695, -0.311), (0.5801, 0.1529, -0.271), (0.5801, 0.1695, -0.2311), (0.5801, 0.2095, -0.2145), (0.5801, 0.2494, -0.2311), (0.6032, 0.2464, -0.308), (0.6032, 0.2617, -0.271), (0.6032, 0.2095, -0.3233), (0.6032, 0.1725, -0.308), (0.6032, 0.1572, -0.271), (0.6032, 0.1725, -0.2341), (0.6032, 0.2095, -0.2188), (0.6032, 0.2464, -0.2341), (0.6032, 0.2427, -0.3043), (0.6032, 0.2565, -0.271), (0.6032, 0.2095, -0.318), (0.6032, 0.1762, -0.3043), (0.6032, 0.1625, -0.271), (0.6032, 0.1762, -0.2378), (0.6032, 0.2095, -0.224), (0.6032, 0.2427, -0.2378), (0.6002, 0.2095, -0.3233), (0.583, 0.2617, -0.271), (0.583, 0.2095, -0.2188), (0.583, 0.1572, -0.271), (0.583, 0.2095, -0.3233), (0.583, 0.2464, -0.308), (0.583, 0.1725, -0.308), (0.583, 0.1725, -0.2341), (0.583, 0.2464, -0.2341), (0.4899, 0.247, -0.3086), (0.4899, 0.2095, -0.3241), (0.4899, 0.1719, -0.3086), (0.4899, 0.1564, -0.271), (0.4899, 0.1719, -0.2335), (0.4899, 0.2095, -0.218), (0.4899, 0.247, -0.2335), (0.4899, 0.2625, -0.271), (0.5756, 0.3422, -0.271), (0.5032, 0.3422, -0.271), (0.5032, 0.3034, -0.3649), (0.5756, 0.3034, -0.3649), (0.5032, 0.2095, -0.4038), (0.5756, 0.2095, -0.4038), (0.5032, 0.1156, -0.3649), (0.5756, 0.1156, -0.3649), (0.5032, 0.07667, -0.271), (0.5756, 0.07667, -0.271), (0.5032, 0.1156, -0.1771), (0.5756, 0.1156, -0.1771), (0.5032, 0.2095, -0.1383), (0.5756, 0.2095, -0.1383), (0.5032, 0.3034, -0.1771), (0.5756, 0.3034, -0.1771), (0.4987, 0.2512, -0.3128), (0.4987, 0.2991, -0.3607), (0.4987, 0.3363, -0.271), (0.4987, 0.2685, -0.271), (0.4987, 0.2095, -0.3301), (0.4987, 0.2095, -0.3978), (0.4987, 0.1677, -0.3128), (0.4987, 0.1198, -0.3607), (0.4987, 0.1504, -0.271), (0.4987, 0.08267, -0.271), (0.4987, 0.1677, -0.2293), (0.4987, 0.1198, -0.1814), (0.4987, 0.2095, -0.212), (0.4987, 0.2095, -0.1442), (0.4987, 0.2512, -0.2293), (0.4987, 0.2991, -0.1814)], [], [(39, 111, 98, 32), (34, 101, 103, 35), (35, 103, 105, 36), (36, 105, 107, 37), (37, 107, 109, 38), (38, 109, 111, 39), (30, 31, 71, 65), (0, 2, 89, 96), (32, 98, 99, 33), (95, 96, 40, 47), (48, 49, 16, 17), (49, 50, 18, 16), (50, 51, 19, 18), (51, 52, 20, 19), (52, 53, 21, 20), (53, 54, 22, 21), (54, 55, 23, 22), (55, 48, 17, 23), (83, 86, 27, 26), (28, 29, 69, 70), (26, 27, 67, 68), (80, 25, 64, 66), (31, 28, 70, 71), (29, 26, 68, 69), (27, 80, 66, 67), (25, 30, 65, 64), (115, 128, 39, 32), (2, 0, 116, 113), (122, 120, 35, 36), (8, 6, 119, 121), (12, 10, 123, 125), (14, 12, 125, 127), (0, 14, 127, 116), (40, 41, 42, 43, 44, 45, 46, 47), (93, 94, 46, 45), (91, 92, 44, 43), (89, 90, 42, 41), (94, 95, 47, 46), (92, 93, 45, 44), (90, 91, 43, 42), (96, 89, 41, 40), (63, 56, 48, 55), (62, 63, 55, 54), (61, 62, 54, 53), (60, 61, 53, 52), (59, 60, 52, 51), (58, 59, 51, 50), (57, 58, 50, 49), (56, 57, 49, 48), (1, 3, 57, 56), (3, 5, 58, 57), (5, 7, 59, 58), (7, 9, 60, 59), (9, 11, 61, 60), (11, 13, 62, 61), (13, 15, 63, 62), (15, 1, 56, 63), (73, 72, 64, 65), (72, 74, 66, 64), (74, 75, 67, 66), (75, 76, 68, 67), (76, 77, 69, 68), (77, 78, 70, 69), (78, 79, 71, 70), (79, 73, 65, 71), (24, 72, 73), (24, 74, 72), (24, 75, 74), (24, 76, 75), (24, 77, 76), (24, 78, 77), (24, 79, 78), (24, 73, 79), (84, 85, 25, 80), (88, 82, 28, 31), (87, 83, 26, 29), (86, 84, 80, 27), (85, 81, 30, 25), (82, 87, 29, 28), (81, 88, 31, 30), (1, 15, 88, 81), (13, 11, 87, 82), (3, 1, 81, 85), (7, 5, 84, 86), (11, 9, 83, 87), (15, 13, 82, 88), (5, 3, 85, 84), (9, 7, 86, 83), (33, 99, 101, 34), (110, 22, 23, 112), (108, 21, 22, 110), (106, 20, 21, 108), (104, 19, 20, 106), (102, 18, 19, 104), (100, 16, 18, 102), (97, 17, 16, 100), (112, 97, 98, 111), (110, 112, 111, 109), (108, 110, 109, 107), (106, 108, 107, 105), (104, 106, 105, 103), (102, 104, 103, 101), (100, 102, 101, 99), (97, 100, 99, 98), (112, 23, 17, 97), (4, 6, 91, 90), (8, 10, 93, 92), (12, 14, 95, 94), (2, 4, 90, 89), (6, 8, 92, 91), (10, 12, 94, 93), (14, 0, 96, 95), (6, 4, 117, 119), (128, 126, 38, 39), (126, 124, 37, 38), (124, 122, 36, 37), (10, 8, 121, 123), (120, 118, 34, 35), (114, 115, 32, 33), (4, 2, 113, 117), (128, 115, 116, 127), (126, 128, 127, 125), (124, 126, 125, 123), (122, 124, 123, 121), (120, 122, 121, 119), (118, 120, 119, 117), (114, 118, 117, 113), (115, 114, 113, 116), (118, 114, 33, 34)])
me_cylinder_001.polygons.foreach_set('use_smooth', [True] * 129)
_uv = me_cylinder_001.uv_layers.new(name='UVMap')
_uv.uv.foreach_set('vector', [0.125, 0.5, 0.125, 0.5276, 0.0, 0.5276, 0.0, 0.5, 0.75, 0.5, 0.75, 0.5276, 0.625, 0.5276, 0.625, 0.5, 0.625, 0.5, 0.625, 0.5276, 0.5, 0.5276, 0.5, 0.5, 0.5, 0.5, 0.5, 0.5276, 0.375, 0.5276, 0.375, 0.5, 0.375, 0.5, 0.375, 0.5276, 0.25, 0.5276, 0.25, 0.5, 0.25, 0.5, 0.25, 0.5276, 0.125, 0.5276, 0.125, 0.5, 0.25, 0.3445, 0.1832, 0.3168, 0.1832, 0.3168, 0.25, 0.3445, 0.75, 0.3535, 0.8232, 0.3232, 0.8232, 0.3232, 0.75, 0.3535, 1.0, 0.5, 1.0, 0.5276, 0.875, 0.5276, 0.875, 0.5, 0.6768, 0.3232, 0.75, 0.3535, 0.75, 0.3535, 0.6768, 0.3232, 0.25, 0.4826, 0.4144, 0.4144, 0.4197, 0.4197, 0.25, 0.49, 0.4144, 0.4144, 0.4826, 0.25, 0.49, 0.25, 0.4197, 0.4197, 0.4826, 0.25, 0.4144, 0.08556, 0.4197, 0.08029, 0.49, 0.25, 0.4144, 0.08556, 0.25, 0.01744, 0.25, 0.01, 0.4197, 0.08029, 0.25, 0.01744, 0.08556, 0.08556, 0.08029, 0.08029, 0.25, 0.01, 0.08556, 0.08556, 0.01744, 0.25, 0.01, 0.25, 0.08029, 0.08029, 0.01744, 0.25, 0.08556, 0.4144, 0.08029, 0.4197, 0.01, 0.25, 0.08556, 0.4144, 0.25, 0.4826, 0.25, 0.49, 0.08029, 0.4197, 0.25, 0.1555, 0.3168, 0.1832, 0.3168, 0.1832, 0.25, 0.1555, 0.1555, 0.25, 0.1832, 0.1832, 0.1832, 0.1832, 0.1555, 0.25, 0.25, 0.1555, 0.3168, 0.1832, 0.3168, 0.1832, 0.25, 0.1555, 0.3445, 0.25, 0.3168, 0.3168, 0.3168, 0.3168, 0.3445, 0.25, 0.1832, 0.3168, 0.1555, 0.25, 0.1555, 0.25, 0.1832, 0.3168, 0.1832, 0.1832, 0.25, 0.1555, 0.25, 0.1555, 0.1832, 0.1832, 0.3168, 0.1832, 0.3445, 0.25, 0.3445, 0.25, 0.3168, 0.1832, 0.3168, 0.3168, 0.25, 0.3445, 0.25, 0.3445, 0.3168, 0.3168, 0.75, 0.4797, 0.5876, 0.4124, 0.5803, 0.4197, 0.75, 0.49, 0.8232, 0.3232, 0.75, 0.3535, 0.75, 0.3638, 0.8304, 0.3304, 0.75, 0.02027, 0.9124, 0.08755, 0.9197, 0.08029, 0.75, 0.01, 0.75, 0.1465, 0.8232, 0.1768, 0.8304, 0.1696, 0.75, 0.1362, 0.6465, 0.25, 0.6768, 0.1768, 0.6696, 0.1696, 0.6362, 0.25, 0.6768, 0.3232, 0.6465, 0.25, 0.6362, 0.25, 0.6696, 0.3304, 0.75, 0.3535, 0.6768, 0.3232, 0.6696, 0.3304, 0.75, 0.3638, 0.75, 0.3535, 0.8232, 0.3232, 0.8535, 0.25, 0.8232, 0.1768, 0.75, 0.1465, 0.6768, 0.1768, 0.6465, 0.25, 0.6768, 0.3232, 0.6768, 0.1768, 0.6465, 0.25, 0.6465, 0.25, 0.6768, 0.1768, 0.8232, 0.1768, 0.75, 0.1465, 0.75, 0.1465, 0.8232, 0.1768, 0.8232, 0.3232, 0.8535, 0.25, 0.8535, 0.25, 0.8232, 0.3232, 0.6465, 0.25, 0.6768, 0.3232, 0.6768, 0.3232, 0.6465, 0.25, 0.75, 0.1465, 0.6768, 0.1768, 0.6768, 0.1768, 0.75, 0.1465, 0.8535, 0.25, 0.8232, 0.1768, 0.8232, 0.1768, 0.8535, 0.25, 0.75, 0.3535, 0.8232, 0.3232, 0.8232, 0.3232, 0.75, 0.3535, 0.1778, 0.3222, 0.25, 0.3522, 0.25, 0.4826, 0.08556, 0.4144, 0.1478, 0.25, 0.1778, 0.3222, 0.08556, 0.4144, 0.01744, 0.25, 0.1778, 0.1778, 0.1478, 0.25, 0.01744, 0.25, 0.08556, 0.08556, 0.25, 0.1478, 0.1778, 0.1778, 0.08556, 0.08556, 0.25, 0.01744, 0.3222, 0.1778, 0.25, 0.1478, 0.25, 0.01744, 0.4144, 0.08556, 0.3522, 0.25, 0.3222, 0.1778, 0.4144, 0.08556, 0.4826, 0.25, 0.3222, 0.3222, 0.3522, 0.25, 0.4826, 0.25, 0.4144, 0.4144, 0.25, 0.3522, 0.3222, 0.3222, 0.4144, 0.4144, 0.25, 0.4826, 0.25, 0.3445, 0.3168, 0.3168, 0.3222, 0.3222, 0.25, 0.3522, 0.3168, 0.3168, 0.3445, 0.25, 0.3522, 0.25, 0.3222, 0.3222, 0.3445, 0.25, 0.3168, 0.1832, 0.3222, 0.1778, 0.3522, 0.25, 0.3168, 0.1832, 0.25, 0.1555, 0.25, 0.1478, 0.3222, 0.1778, 0.25, 0.1555, 0.1832, 0.1832, 0.1778, 0.1778, 0.25, 0.1478, 0.1832, 0.1832, 0.1555, 0.25, 0.1478, 0.25, 0.1778, 0.1778, 0.1555, 0.25, 0.1832, 0.3168, 0.1778, 0.3222, 0.1478, 0.25, 0.1832, 0.3168, 0.25, 0.3445, 0.25, 0.3522, 0.1778, 0.3222, 0.25, 0.3349, 0.3101, 0.3101, 0.3168, 0.3168, 0.25, 0.3445, 0.3101, 0.3101, 0.3349, 0.25, 0.3445, 0.25, 0.3168, 0.3168, 0.3349, 0.25, 0.3101, 0.1899, 0.3168, 0.1832, 0.3445, 0.25, 0.3101, 0.1899, 0.25, 0.1651, 0.25, 0.1555, 0.3168, 0.1832, 0.25, 0.1651, 0.1899, 0.1899, 0.1832, 0.1832, 0.25, 0.1555, 0.1899, 0.1899, 0.1651, 0.25, 0.1555, 0.25, 0.1832, 0.1832, 0.1651, 0.25, 0.1899, 0.3101, 0.1832, 0.3168, 0.1555, 0.25, 0.1899, 0.3101, 0.25, 0.3349, 0.25, 0.3445, 0.1832, 0.3168, 0.2812, 0.2812, 0.3101, 0.3101, 0.25, 0.3349, 0.2942, 0.25, 0.3349, 0.25, 0.3101, 0.3101, 0.2812, 0.2188, 0.3101, 0.1899, 0.3349, 0.25, 0.25, 0.2058, 0.25, 0.1651, 0.3101, 0.1899, 0.2188, 0.2188, 0.1899, 0.1899, 0.25, 0.1651, 0.2058, 0.25, 0.1651, 0.25, 0.1899, 0.1899, 0.2188, 0.2812, 0.1899, 0.3101, 0.1651, 0.25, 0.25, 0.2942, 0.25, 0.3349, 0.1899, 0.3101, 0.3445, 0.25, 0.3168, 0.3168, 0.3168, 0.3168, 0.3445, 0.25, 0.1832, 0.3168, 0.1555, 0.25, 0.1555, 0.25, 0.1832, 0.3168, 0.1832, 0.1832, 0.25, 0.1555, 0.25, 0.1555, 0.1832, 0.1832, 0.3168, 0.1832, 0.3445, 0.25, 0.3445, 0.25, 0.3168, 0.1832, 0.3168, 0.3168, 0.25, 0.3445, 0.25, 0.3445, 0.3168, 0.3168, 0.1555, 0.25, 0.1832, 0.1832, 0.1832, 0.1832, 0.1555, 0.25, 0.25, 0.3445, 0.1832, 0.3168, 0.1832, 0.3168, 0.25, 0.3445, 0.25, 0.3445, 0.1832, 0.3168, 0.1832, 0.3168, 0.25, 0.3445, 0.1555, 0.25, 0.1832, 0.1832, 0.1832, 0.1832, 0.1555, 0.25, 0.3168, 0.3168, 0.25, 0.3445, 0.25, 0.3445, 0.3168, 0.3168, 0.3168, 0.1832, 0.3445, 0.25, 0.3445, 0.25, 0.3168, 0.1832, 0.1832, 0.1832, 0.25, 0.1555, 0.25, 0.1555, 0.1832, 0.1832, 0.1832, 0.3168, 0.1555, 0.25, 0.1555, 0.25, 0.1832, 0.3168, 0.3445, 0.25, 0.3168, 0.3168, 0.3168, 0.3168, 0.3445, 0.25, 0.25, 0.1555, 0.3168, 0.1832, 0.3168, 0.1832, 0.25, 0.1555, 0.875, 0.5, 0.875, 0.5276, 0.75, 0.5276, 0.75, 0.5, 0.25, 0.9724, 0.25, 1.0, 0.125, 1.0, 0.125, 0.9724, 0.375, 0.9724, 0.375, 1.0, 0.25, 1.0, 0.25, 0.9724, 0.5, 0.9724, 0.5, 1.0, 0.375, 1.0, 0.375, 0.9724, 0.625, 0.9724, 0.625, 1.0, 0.5, 1.0, 0.5, 0.9724, 0.75, 0.9724, 0.75, 1.0, 0.625, 1.0, 0.625, 0.9724, 0.875, 0.9724, 0.875, 1.0, 0.75, 1.0, 0.75, 0.9724, 1.0, 0.9724, 1.0, 1.0, 0.875, 1.0, 0.875, 0.9724, 0.125, 0.9724, 0.0, 0.9724, 0.0, 0.5276, 0.125, 0.5276, 0.25, 0.9724, 0.125, 0.9724, 0.125, 0.5276, 0.25, 0.5276, 0.375, 0.9724, 0.25, 0.9724, 0.25, 0.5276, 0.375, 0.5276, 0.5, 0.9724, 0.375, 0.9724, 0.375, 0.5276, 0.5, 0.5276, 0.625, 0.9724, 0.5, 0.9724, 0.5, 0.5276, 0.625, 0.5276, 0.75, 0.9724, 0.625, 0.9724, 0.625, 0.5276, 0.75, 0.5276, 0.875, 0.9724, 0.75, 0.9724, 0.75, 0.5276, 0.875, 0.5276, 1.0, 0.9724, 0.875, 0.9724, 0.875, 0.5276, 1.0, 0.5276, 0.125, 0.9724, 0.125, 1.0, 0.0, 1.0, 0.0, 0.9724, 0.8535, 0.25, 0.8232, 0.1768, 0.8232, 0.1768, 0.8535, 0.25, 0.75, 0.1465, 0.6768, 0.1768, 0.6768, 0.1768, 0.75, 0.1465, 0.6465, 0.25, 0.6768, 0.3232, 0.6768, 0.3232, 0.6465, 0.25, 0.8232, 0.3232, 0.8535, 0.25, 0.8535, 0.25, 0.8232, 0.3232, 0.8232, 0.1768, 0.75, 0.1465, 0.75, 0.1465, 0.8232, 0.1768, 0.6768, 0.1768, 0.6465, 0.25, 0.6465, 0.25, 0.6768, 0.1768, 0.6768, 0.3232, 0.75, 0.3535, 0.75, 0.3535, 0.6768, 0.3232, 0.8232, 0.1768, 0.8535, 0.25, 0.8638, 0.25, 0.8304, 0.1696, 0.5876, 0.4124, 0.5203, 0.25, 0.51, 0.25, 0.5803, 0.4197, 0.5203, 0.25, 0.5876, 0.08755, 0.5803, 0.08029, 0.51, 0.25, 0.5876, 0.08755, 0.75, 0.02027, 0.75, 0.01, 0.5803, 0.08029, 0.6768, 0.1768, 0.75, 0.1465, 0.75, 0.1362, 0.6696, 0.1696, 0.9124, 0.08755, 0.9797, 0.25, 0.99, 0.25, 0.9197, 0.08029, 0.9124, 0.4124, 0.75, 0.4797, 0.75, 0.49, 0.9197, 0.4197, 0.8535, 0.25, 0.8232, 0.3232, 0.8304, 0.3304, 0.8638, 0.25, 0.5876, 0.4124, 0.75, 0.4797, 0.75, 0.3638, 0.6696, 0.3304, 0.5203, 0.25, 0.5876, 0.4124, 0.6696, 0.3304, 0.6362, 0.25, 0.5876, 0.08755, 0.5203, 0.25, 0.6362, 0.25, 0.6696, 0.1696, 0.75, 0.02027, 0.5876, 0.08755, 0.6696, 0.1696, 0.75, 0.1362, 0.9124, 0.08755, 0.75, 0.02027, 0.75, 0.1362, 0.8304, 0.1696, 0.9797, 0.25, 0.9124, 0.08755, 0.8304, 0.1696, 0.8638, 0.25, 0.9124, 0.4124, 0.9797, 0.25, 0.8638, 0.25, 0.8304, 0.3304, 0.75, 0.4797, 0.9124, 0.4124, 0.8304, 0.3304, 0.75, 0.3638, 0.9797, 0.25, 0.9124, 0.4124, 0.9197, 0.4197, 0.99, 0.25])
me_cylinder_001.use_remesh_fix_poles = True
me_cylinder_001.use_remesh_preserve_attributes = False
me_cylinder_001.use_mirror_vertex_groups = False
me_cylinder_001.update()
me_cylinder_002 = bpy.data.meshes.new('Cylinder.002')
me_cylinder_002.from_pydata([(0.4987, -0.57, -0.271), (0.5801, -0.5707, -0.271), (0.4987, -0.5855, -0.3086), (0.5801, -0.586, -0.308), (0.4987, -0.623, -0.3241), (0.5801, -0.623, -0.3233), (0.4987, -0.6605, -0.3086), (0.5801, -0.66, -0.308), (0.4987, -0.6761, -0.271), (0.5801, -0.6753, -0.271), (0.4987, -0.6605, -0.2335), (0.5801, -0.66, -0.2341), (0.4987, -0.623, -0.218), (0.5801, -0.623, -0.2188), (0.4987, -0.5855, -0.2335), (0.5801, -0.586, -0.2341), (0.5801, -0.5291, -0.3649), (0.5801, -0.4902, -0.271), (0.5801, -0.623, -0.4038), (0.5801, -0.7169, -0.3649), (0.5801, -0.7558, -0.271), (0.5801, -0.7169, -0.1771), (0.5801, -0.623, -0.1383), (0.5801, -0.5291, -0.1771), (0.6032, -0.623, -0.271), (0.6002, -0.586, -0.308), (0.6002, -0.6753, -0.271), (0.6002, -0.66, -0.308), (0.6002, -0.623, -0.2188), (0.6002, -0.66, -0.2341), (0.6002, -0.5707, -0.271), (0.6002, -0.586, -0.2341), (0.4987, -0.4902, -0.271), (0.4987, -0.5291, -0.3649), (0.4987, -0.623, -0.4038), (0.4987, -0.7169, -0.3649), (0.4987, -0.7558, -0.271), (0.4987, -0.7169, -0.1771), (0.4987, -0.623, -0.1383), (0.4987, -0.5291, -0.1771), (-5.96e-08, -0.57, -0.271), (-5.96e-08, -0.5855, -0.3086), (-5.96e-08, -0.623, -0.3241), (-5.96e-08, -0.6605, -0.3086), (-5.96e-08, -0.6761, -0.271), (-5.96e-08, -0.6605, -0.2335), (-5.96e-08, -0.623, -0.218), (-5.96e-08, -0.5855, -0.2335), (0.5801, -0.4943, -0.271), (0.5801, -0.532, -0.362), (0.5801, -0.623, -0.3997), (0.5801, -0.714, -0.362), (0.5801, -0.7517, -0.271), (0.5801, -0.714, -0.1801), (0.5801, -0.623, -0.1424), (0.5801, -0.532, -0.1801), (0.5801, -0.5665, -0.271), (0.5801, -0.583, -0.311), (0.5801, -0.623, -0.3276), (0.5801, -0.663, -0.311), (0.5801, -0.6795, -0.271), (0.5801, -0.663, -0.2311), (0.5801, -0.623, -0.2145), (0.5801, -0.583, -0.2311), (0.6032, -0.586, -0.308), (0.6032, -0.5707, -0.271), (0.6032, -0.623, -0.3233), (0.6032, -0.66, -0.308), (0.6032, -0.6753, -0.271), (0.6032, -0.66, -0.2341), (0.6032, -0.623, -0.2188), (0.6032, -0.586, -0.2341), (0.6032, -0.5898, -0.3043), (0.6032, -0.576, -0.271), (0.6032, -0.623, -0.318), (0.6032, -0.6562, -0.3043), (0.6032, -0.67, -0.271), (0.6032, -0.6562, -0.2378), (0.6032, -0.623, -0.224), (0.6032, -0.5898, -0.2378), (0.6002, -0.623, -0.3233), (0.583, -0.5707, -0.271), (0.583, -0.623, -0.2188), (0.583, -0.6753, -0.271), (0.583, -0.623, -0.3233), (0.583, -0.586, -0.308), (0.583, -0.66, -0.308), (0.583, -0.66, -0.2341), (0.583, -0.586, -0.2341), (0.4899, -0.5855, -0.3086), (0.4899, -0.623, -0.3241), (0.4899, -0.6605, -0.3086), (0.4899, -0.6761, -0.271), (0.4899, -0.6605, -0.2335), (0.4899, -0.623, -0.218), (0.4899, -0.5855, -0.2335), (0.4899, -0.57, -0.271), (0.5756, -0.4902, -0.271), (0.5032, -0.4902, -0.271), (0.5032, -0.5291, -0.3649), (0.5756, -0.5291, -0.3649), (0.5032, -0.623, -0.4038), (0.5756, -0.623, -0.4038), (0.5032, -0.7169, -0.3649), (0.5756, -0.7169, -0.3649), (0.5032, -0.7558, -0.271), (0.5756, -0.7558, -0.271), (0.5032, -0.7169, -0.1771), (0.5756, -0.7169, -0.1771), (0.5032, -0.623, -0.1383), (0.5756, -0.623, -0.1383), (0.5032, -0.5291, -0.1771), (0.5756, -0.5291, -0.1771), (0.4987, -0.5813, -0.3128), (0.4987, -0.5333, -0.3607), (0.4987, -0.4962, -0.271), (0.4987, -0.564, -0.271), (0.4987, -0.623, -0.3301), (0.4987, -0.623, -0.3978), (0.4987, -0.6648, -0.3128), (0.4987, -0.7127, -0.3607), (0.4987, -0.6821, -0.271), (0.4987, -0.7498, -0.271), (0.4987, -0.6648, -0.2293), (0.4987, -0.7127, -0.1814), (0.4987, -0.623, -0.212), (0.4987, -0.623, -0.1442), (0.4987, -0.5813, -0.2293), (0.4987, -0.5333, -0.1814)], [], [(39, 111, 98, 32), (34, 101, 103, 35), (35, 103, 105, 36), (36, 105, 107, 37), (37, 107, 109, 38), (38, 109, 111, 39), (30, 31, 71, 65), (0, 2, 89, 96), (32, 98, 99, 33), (95, 96, 40, 47), (48, 49, 16, 17), (49, 50, 18, 16), (50, 51, 19, 18), (51, 52, 20, 19), (52, 53, 21, 20), (53, 54, 22, 21), (54, 55, 23, 22), (55, 48, 17, 23), (83, 86, 27, 26), (28, 29, 69, 70), (26, 27, 67, 68), (80, 25, 64, 66), (31, 28, 70, 71), (29, 26, 68, 69), (27, 80, 66, 67), (25, 30, 65, 64), (115, 128, 39, 32), (2, 0, 116, 113), (122, 120, 35, 36), (8, 6, 119, 121), (12, 10, 123, 125), (14, 12, 125, 127), (0, 14, 127, 116), (40, 41, 42, 43, 44, 45, 46, 47), (93, 94, 46, 45), (91, 92, 44, 43), (89, 90, 42, 41), (94, 95, 47, 46), (92, 93, 45, 44), (90, 91, 43, 42), (96, 89, 41, 40), (63, 56, 48, 55), (62, 63, 55, 54), (61, 62, 54, 53), (60, 61, 53, 52), (59, 60, 52, 51), (58, 59, 51, 50), (57, 58, 50, 49), (56, 57, 49, 48), (1, 3, 57, 56), (3, 5, 58, 57), (5, 7, 59, 58), (7, 9, 60, 59), (9, 11, 61, 60), (11, 13, 62, 61), (13, 15, 63, 62), (15, 1, 56, 63), (73, 72, 64, 65), (72, 74, 66, 64), (74, 75, 67, 66), (75, 76, 68, 67), (76, 77, 69, 68), (77, 78, 70, 69), (78, 79, 71, 70), (79, 73, 65, 71), (24, 72, 73), (24, 74, 72), (24, 75, 74), (24, 76, 75), (24, 77, 76), (24, 78, 77), (24, 79, 78), (24, 73, 79), (84, 85, 25, 80), (88, 82, 28, 31), (87, 83, 26, 29), (86, 84, 80, 27), (85, 81, 30, 25), (82, 87, 29, 28), (81, 88, 31, 30), (1, 15, 88, 81), (13, 11, 87, 82), (3, 1, 81, 85), (7, 5, 84, 86), (11, 9, 83, 87), (15, 13, 82, 88), (5, 3, 85, 84), (9, 7, 86, 83), (33, 99, 101, 34), (110, 22, 23, 112), (108, 21, 22, 110), (106, 20, 21, 108), (104, 19, 20, 106), (102, 18, 19, 104), (100, 16, 18, 102), (97, 17, 16, 100), (112, 97, 98, 111), (110, 112, 111, 109), (108, 110, 109, 107), (106, 108, 107, 105), (104, 106, 105, 103), (102, 104, 103, 101), (100, 102, 101, 99), (97, 100, 99, 98), (112, 23, 17, 97), (4, 6, 91, 90), (8, 10, 93, 92), (12, 14, 95, 94), (2, 4, 90, 89), (6, 8, 92, 91), (10, 12, 94, 93), (14, 0, 96, 95), (6, 4, 117, 119), (128, 126, 38, 39), (126, 124, 37, 38), (124, 122, 36, 37), (10, 8, 121, 123), (120, 118, 34, 35), (114, 115, 32, 33), (4, 2, 113, 117), (128, 115, 116, 127), (126, 128, 127, 125), (124, 126, 125, 123), (122, 124, 123, 121), (120, 122, 121, 119), (118, 120, 119, 117), (114, 118, 117, 113), (115, 114, 113, 116), (118, 114, 33, 34)])
me_cylinder_002.polygons.foreach_set('use_smooth', [True] * 129)
_uv = me_cylinder_002.uv_layers.new(name='UVMap')
_uv.uv.foreach_set('vector', [0.125, 0.5, 0.125, 0.5276, 0.0, 0.5276, 0.0, 0.5, 0.75, 0.5, 0.75, 0.5276, 0.625, 0.5276, 0.625, 0.5, 0.625, 0.5, 0.625, 0.5276, 0.5, 0.5276, 0.5, 0.5, 0.5, 0.5, 0.5, 0.5276, 0.375, 0.5276, 0.375, 0.5, 0.375, 0.5, 0.375, 0.5276, 0.25, 0.5276, 0.25, 0.5, 0.25, 0.5, 0.25, 0.5276, 0.125, 0.5276, 0.125, 0.5, 0.25, 0.3445, 0.1832, 0.3168, 0.1832, 0.3168, 0.25, 0.3445, 0.75, 0.3535, 0.8232, 0.3232, 0.8232, 0.3232, 0.75, 0.3535, 1.0, 0.5, 1.0, 0.5276, 0.875, 0.5276, 0.875, 0.5, 0.6768, 0.3232, 0.75, 0.3535, 0.75, 0.3535, 0.6768, 0.3232, 0.25, 0.4826, 0.4144, 0.4144, 0.4197, 0.4197, 0.25, 0.49, 0.4144, 0.4144, 0.4826, 0.25, 0.49, 0.25, 0.4197, 0.4197, 0.4826, 0.25, 0.4144, 0.08556, 0.4197, 0.08029, 0.49, 0.25, 0.4144, 0.08556, 0.25, 0.01744, 0.25, 0.01, 0.4197, 0.08029, 0.25, 0.01744, 0.08556, 0.08556, 0.08029, 0.08029, 0.25, 0.01, 0.08556, 0.08556, 0.01744, 0.25, 0.01, 0.25, 0.08029, 0.08029, 0.01744, 0.25, 0.08556, 0.4144, 0.08029, 0.4197, 0.01, 0.25, 0.08556, 0.4144, 0.25, 0.4826, 0.25, 0.49, 0.08029, 0.4197, 0.25, 0.1555, 0.3168, 0.1832, 0.3168, 0.1832, 0.25, 0.1555, 0.1555, 0.25, 0.1832, 0.1832, 0.1832, 0.1832, 0.1555, 0.25, 0.25, 0.1555, 0.3168, 0.1832, 0.3168, 0.1832, 0.25, 0.1555, 0.3445, 0.25, 0.3168, 0.3168, 0.3168, 0.3168, 0.3445, 0.25, 0.1832, 0.3168, 0.1555, 0.25, 0.1555, 0.25, 0.1832, 0.3168, 0.1832, 0.1832, 0.25, 0.1555, 0.25, 0.1555, 0.1832, 0.1832, 0.3168, 0.1832, 0.3445, 0.25, 0.3445, 0.25, 0.3168, 0.1832, 0.3168, 0.3168, 0.25, 0.3445, 0.25, 0.3445, 0.3168, 0.3168, 0.75, 0.4797, 0.5876, 0.4124, 0.5803, 0.4197, 0.75, 0.49, 0.8232, 0.3232, 0.75, 0.3535, 0.75, 0.3638, 0.8304, 0.3304, 0.75, 0.02027, 0.9124, 0.08755, 0.9197, 0.08029, 0.75, 0.01, 0.75, 0.1465, 0.8232, 0.1768, 0.8304, 0.1696, 0.75, 0.1362, 0.6465, 0.25, 0.6768, 0.1768, 0.6696, 0.1696, 0.6362, 0.25, 0.6768, 0.3232, 0.6465, 0.25, 0.6362, 0.25, 0.6696, 0.3304, 0.75, 0.3535, 0.6768, 0.3232, 0.6696, 0.3304, 0.75, 0.3638, 0.75, 0.3535, 0.8232, 0.3232, 0.8535, 0.25, 0.8232, 0.1768, 0.75, 0.1465, 0.6768, 0.1768, 0.6465, 0.25, 0.6768, 0.3232, 0.6768, 0.1768, 0.6465, 0.25, 0.6465, 0.25, 0.6768, 0.1768, 0.8232, 0.1768, 0.75, 0.1465, 0.75, 0.1465, 0.8232, 0.1768, 0.8232, 0.3232, 0.8535, 0.25, 0.8535, 0.25, 0.8232, 0.3232, 0.6465, 0.25, 0.6768, 0.3232, 0.6768, 0.3232, 0.6465, 0.25, 0.75, 0.1465, 0.6768, 0.1768, 0.6768, 0.1768, 0.75, 0.1465, 0.8535, 0.25, 0.8232, 0.1768, 0.8232, 0.1768, 0.8535, 0.25, 0.75, 0.3535, 0.8232, 0.3232, 0.8232, 0.3232, 0.75, 0.3535, 0.1778, 0.3222, 0.25, 0.3522, 0.25, 0.4826, 0.08556, 0.4144, 0.1478, 0.25, 0.1778, 0.3222, 0.08556, 0.4144, 0.01744, 0.25, 0.1778, 0.1778, 0.1478, 0.25, 0.01744, 0.25, 0.08556, 0.08556, 0.25, 0.1478, 0.1778, 0.1778, 0.08556, 0.08556, 0.25, 0.01744, 0.3222, 0.1778, 0.25, 0.1478, 0.25, 0.01744, 0.4144, 0.08556, 0.3522, 0.25, 0.3222, 0.1778, 0.4144, 0.08556, 0.4826, 0.25, 0.3222, 0.3222, 0.3522, 0.25, 0.4826, 0.25, 0.4144, 0.4144, 0.25, 0.3522, 0.3222, 0.3222, 0.4144, 0.4144, 0.25, 0.4826, 0.25, 0.3445, 0.3168, 0.3168, 0.3222, 0.3222, 0.25, 0.3522, 0.3168, 0.3168, 0.3445, 0.25, 0.3522, 0.25, 0.3222, 0.3222, 0.3445, 0.25, 0.3168, 0.1832, 0.3222, 0.1778, 0.3522, 0.25, 0.3168, 0.1832, 0.25, 0.1555, 0.25, 0.1478, 0.3222, 0.1778, 0.25, 0.1555, 0.1832, 0.1832, 0.1778, 0.1778, 0.25, 0.1478, 0.1832, 0.1832, 0.1555, 0.25, 0.1478, 0.25, 0.1778, 0.1778, 0.1555, 0.25, 0.1832, 0.3168, 0.1778, 0.3222, 0.1478, 0.25, 0.1832, 0.3168, 0.25, 0.3445, 0.25, 0.3522, 0.1778, 0.3222, 0.25, 0.3349, 0.3101, 0.3101, 0.3168, 0.3168, 0.25, 0.3445, 0.3101, 0.3101, 0.3349, 0.25, 0.3445, 0.25, 0.3168, 0.3168, 0.3349, 0.25, 0.3101, 0.1899, 0.3168, 0.1832, 0.3445, 0.25, 0.3101, 0.1899, 0.25, 0.1651, 0.25, 0.1555, 0.3168, 0.1832, 0.25, 0.1651, 0.1899, 0.1899, 0.1832, 0.1832, 0.25, 0.1555, 0.1899, 0.1899, 0.1651, 0.25, 0.1555, 0.25, 0.1832, 0.1832, 0.1651, 0.25, 0.1899, 0.3101, 0.1832, 0.3168, 0.1555, 0.25, 0.1899, 0.3101, 0.25, 0.3349, 0.25, 0.3445, 0.1832, 0.3168, 0.2812, 0.2812, 0.3101, 0.3101, 0.25, 0.3349, 0.2942, 0.25, 0.3349, 0.25, 0.3101, 0.3101, 0.2812, 0.2188, 0.3101, 0.1899, 0.3349, 0.25, 0.25, 0.2058, 0.25, 0.1651, 0.3101, 0.1899, 0.2188, 0.2188, 0.1899, 0.1899, 0.25, 0.1651, 0.2058, 0.25, 0.1651, 0.25, 0.1899, 0.1899, 0.2188, 0.2812, 0.1899, 0.3101, 0.1651, 0.25, 0.25, 0.2942, 0.25, 0.3349, 0.1899, 0.3101, 0.3445, 0.25, 0.3168, 0.3168, 0.3168, 0.3168, 0.3445, 0.25, 0.1832, 0.3168, 0.1555, 0.25, 0.1555, 0.25, 0.1832, 0.3168, 0.1832, 0.1832, 0.25, 0.1555, 0.25, 0.1555, 0.1832, 0.1832, 0.3168, 0.1832, 0.3445, 0.25, 0.3445, 0.25, 0.3168, 0.1832, 0.3168, 0.3168, 0.25, 0.3445, 0.25, 0.3445, 0.3168, 0.3168, 0.1555, 0.25, 0.1832, 0.1832, 0.1832, 0.1832, 0.1555, 0.25, 0.25, 0.3445, 0.1832, 0.3168, 0.1832, 0.3168, 0.25, 0.3445, 0.25, 0.3445, 0.1832, 0.3168, 0.1832, 0.3168, 0.25, 0.3445, 0.1555, 0.25, 0.1832, 0.1832, 0.1832, 0.1832, 0.1555, 0.25, 0.3168, 0.3168, 0.25, 0.3445, 0.25, 0.3445, 0.3168, 0.3168, 0.3168, 0.1832, 0.3445, 0.25, 0.3445, 0.25, 0.3168, 0.1832, 0.1832, 0.1832, 0.25, 0.1555, 0.25, 0.1555, 0.1832, 0.1832, 0.1832, 0.3168, 0.1555, 0.25, 0.1555, 0.25, 0.1832, 0.3168, 0.3445, 0.25, 0.3168, 0.3168, 0.3168, 0.3168, 0.3445, 0.25, 0.25, 0.1555, 0.3168, 0.1832, 0.3168, 0.1832, 0.25, 0.1555, 0.875, 0.5, 0.875, 0.5276, 0.75, 0.5276, 0.75, 0.5, 0.25, 0.9724, 0.25, 1.0, 0.125, 1.0, 0.125, 0.9724, 0.375, 0.9724, 0.375, 1.0, 0.25, 1.0, 0.25, 0.9724, 0.5, 0.9724, 0.5, 1.0, 0.375, 1.0, 0.375, 0.9724, 0.625, 0.9724, 0.625, 1.0, 0.5, 1.0, 0.5, 0.9724, 0.75, 0.9724, 0.75, 1.0, 0.625, 1.0, 0.625, 0.9724, 0.875, 0.9724, 0.875, 1.0, 0.75, 1.0, 0.75, 0.9724, 1.0, 0.9724, 1.0, 1.0, 0.875, 1.0, 0.875, 0.9724, 0.125, 0.9724, 0.0, 0.9724, 0.0, 0.5276, 0.125, 0.5276, 0.25, 0.9724, 0.125, 0.9724, 0.125, 0.5276, 0.25, 0.5276, 0.375, 0.9724, 0.25, 0.9724, 0.25, 0.5276, 0.375, 0.5276, 0.5, 0.9724, 0.375, 0.9724, 0.375, 0.5276, 0.5, 0.5276, 0.625, 0.9724, 0.5, 0.9724, 0.5, 0.5276, 0.625, 0.5276, 0.75, 0.9724, 0.625, 0.9724, 0.625, 0.5276, 0.75, 0.5276, 0.875, 0.9724, 0.75, 0.9724, 0.75, 0.5276, 0.875, 0.5276, 1.0, 0.9724, 0.875, 0.9724, 0.875, 0.5276, 1.0, 0.5276, 0.125, 0.9724, 0.125, 1.0, 0.0, 1.0, 0.0, 0.9724, 0.8535, 0.25, 0.8232, 0.1768, 0.8232, 0.1768, 0.8535, 0.25, 0.75, 0.1465, 0.6768, 0.1768, 0.6768, 0.1768, 0.75, 0.1465, 0.6465, 0.25, 0.6768, 0.3232, 0.6768, 0.3232, 0.6465, 0.25, 0.8232, 0.3232, 0.8535, 0.25, 0.8535, 0.25, 0.8232, 0.3232, 0.8232, 0.1768, 0.75, 0.1465, 0.75, 0.1465, 0.8232, 0.1768, 0.6768, 0.1768, 0.6465, 0.25, 0.6465, 0.25, 0.6768, 0.1768, 0.6768, 0.3232, 0.75, 0.3535, 0.75, 0.3535, 0.6768, 0.3232, 0.8232, 0.1768, 0.8535, 0.25, 0.8638, 0.25, 0.8304, 0.1696, 0.5876, 0.4124, 0.5203, 0.25, 0.51, 0.25, 0.5803, 0.4197, 0.5203, 0.25, 0.5876, 0.08755, 0.5803, 0.08029, 0.51, 0.25, 0.5876, 0.08755, 0.75, 0.02027, 0.75, 0.01, 0.5803, 0.08029, 0.6768, 0.1768, 0.75, 0.1465, 0.75, 0.1362, 0.6696, 0.1696, 0.9124, 0.08755, 0.9797, 0.25, 0.99, 0.25, 0.9197, 0.08029, 0.9124, 0.4124, 0.75, 0.4797, 0.75, 0.49, 0.9197, 0.4197, 0.8535, 0.25, 0.8232, 0.3232, 0.8304, 0.3304, 0.8638, 0.25, 0.5876, 0.4124, 0.75, 0.4797, 0.75, 0.3638, 0.6696, 0.3304, 0.5203, 0.25, 0.5876, 0.4124, 0.6696, 0.3304, 0.6362, 0.25, 0.5876, 0.08755, 0.5203, 0.25, 0.6362, 0.25, 0.6696, 0.1696, 0.75, 0.02027, 0.5876, 0.08755, 0.6696, 0.1696, 0.75, 0.1362, 0.9124, 0.08755, 0.75, 0.02027, 0.75, 0.1362, 0.8304, 0.1696, 0.9797, 0.25, 0.9124, 0.08755, 0.8304, 0.1696, 0.8638, 0.25, 0.9124, 0.4124, 0.9797, 0.25, 0.8638, 0.25, 0.8304, 0.3304, 0.75, 0.4797, 0.9124, 0.4124, 0.8304, 0.3304, 0.75, 0.3638, 0.9797, 0.25, 0.9124, 0.4124, 0.9197, 0.4197, 0.99, 0.25])
me_cylinder_002.use_remesh_fix_poles = True
me_cylinder_002.use_remesh_preserve_attributes = False
me_cylinder_002.use_mirror_vertex_groups = False
me_cylinder_002.update()

# ---- objects
ob_light = bpy.data.objects.new('Light', light_light)
ob_camera = bpy.data.objects.new('Camera', cam_camera)
ob_canon = bpy.data.objects.new('Canon', me_cylinder)
ob_cart = bpy.data.objects.new('Cart', me_plane)
ob_wheel = bpy.data.objects.new('Wheel', me_cylinder_001)
ob_wheel_001 = bpy.data.objects.new('Wheel.001', me_cylinder_002)

# ---- transforms, parenting, visibility, modifiers, constraints
ob_light.location = (4.097, -6.312, 6.523)
ob_light.rotation_euler = (0.6503, 0.05522, 1.866)
ob_light.lock_rotations_4d = False
ob_light.empty_display_type = 'ARROWS'
ob_light.color = (0.0, 0.0, 0.0, 0.0)
ob_light.lineart.crease_threshold = 0.0
ob_camera.location = (7.359, -6.926, 4.958)
ob_camera.rotation_euler = (1.109, 0.0, 0.8149)
ob_camera.lock_rotations_4d = False
ob_camera.empty_display_type = 'ARROWS'
ob_camera.color = (0.0, 0.0, 0.0, 0.0)
ob_camera.display_type = 'WIRE'
ob_camera.lineart.crease_threshold = 0.0
ob_canon.location = (0.0, 0.0, 0.0)
ob_canon.lineart.crease_threshold = 0.0
_m = ob_canon.modifiers.new('Subdivision', 'SUBSURF')
_m.uv_smooth = 'PRESERVE_CORNERS'
_m.levels = 3
_m.render_levels = 3
_m = ob_canon.modifiers.new('Auto Smooth', 'NODES')
_m.node_group = ng_auto_smooth
_gi = [s.identifier for s in ng_auto_smooth.interface.items_tree if s.item_type == 'SOCKET' and s.in_out == 'INPUT']
_m[_gi[1]] = 0.5236  # Angle
ob_cart.location = (0.0, 0.0, 0.0)
ob_cart.lineart.crease_threshold = 0.0
_m = ob_cart.modifiers.new('Solidify', 'SOLIDIFY')
_m.thickness = 0.03
_m.use_even_offset = True
ob_wheel.location = (0.0, 0.0, 0.0)
ob_wheel.lineart.crease_threshold = 0.0
_m = ob_wheel.modifiers.new('Mirror', 'MIRROR')
_m.use_clip = True
_m.mirror_object = ob_cart
_m = ob_wheel.modifiers.new('Subdivision', 'SUBSURF')
_m.uv_smooth = 'PRESERVE_CORNERS'
_m.levels = 3
_m.render_levels = 3
_m = ob_wheel.modifiers.new('Auto Smooth', 'NODES')
_m.node_group = ng_auto_smooth
_gi = [s.identifier for s in ng_auto_smooth.interface.items_tree if s.item_type == 'SOCKET' and s.in_out == 'INPUT']
_m[_gi[1]] = 0.5236  # Angle
ob_wheel_001.location = (0.0, 0.0, 0.0)
ob_wheel_001.lineart.crease_threshold = 0.0
_m = ob_wheel_001.modifiers.new('Mirror', 'MIRROR')
_m.use_clip = True
_m.mirror_object = ob_cart
_m = ob_wheel_001.modifiers.new('Subdivision', 'SUBSURF')
_m.uv_smooth = 'PRESERVE_CORNERS'
_m.levels = 3
_m.render_levels = 3
_m = ob_wheel_001.modifiers.new('Auto Smooth', 'NODES')
_m.node_group = ng_auto_smooth
_gi = [s.identifier for s in ng_auto_smooth.interface.items_tree if s.item_type == 'SOCKET' and s.in_out == 'INPUT']
_m[_gi[1]] = 0.5236  # Angle

# ---- collection membership
col_collection.objects.link(ob_light)
col_collection.objects.link(ob_camera)
col_canon.objects.link(ob_canon)
col_canon.objects.link(ob_cart)
col_wheels.objects.link(ob_wheel)
col_wheels.objects.link(ob_wheel_001)

# ---- scene / render settings (as saved in the file)
scene.camera = ob_camera
scene.frame_start = 1; scene.frame_end = 250; scene.frame_set(1)
scene.render.engine = 'BLENDER_EEVEE_NEXT'
scene.cycles.use_denoising = False
scene.cycles.samples = 128
scene.cycles.sampling_pattern = 'TABULATED_SOBOL'
scene.cycles.use_adaptive_sampling = False
scene.cycles.use_light_tree = False
scene.view_settings.view_transform = 'Filmic'
bpy.context.view_layer.update()
